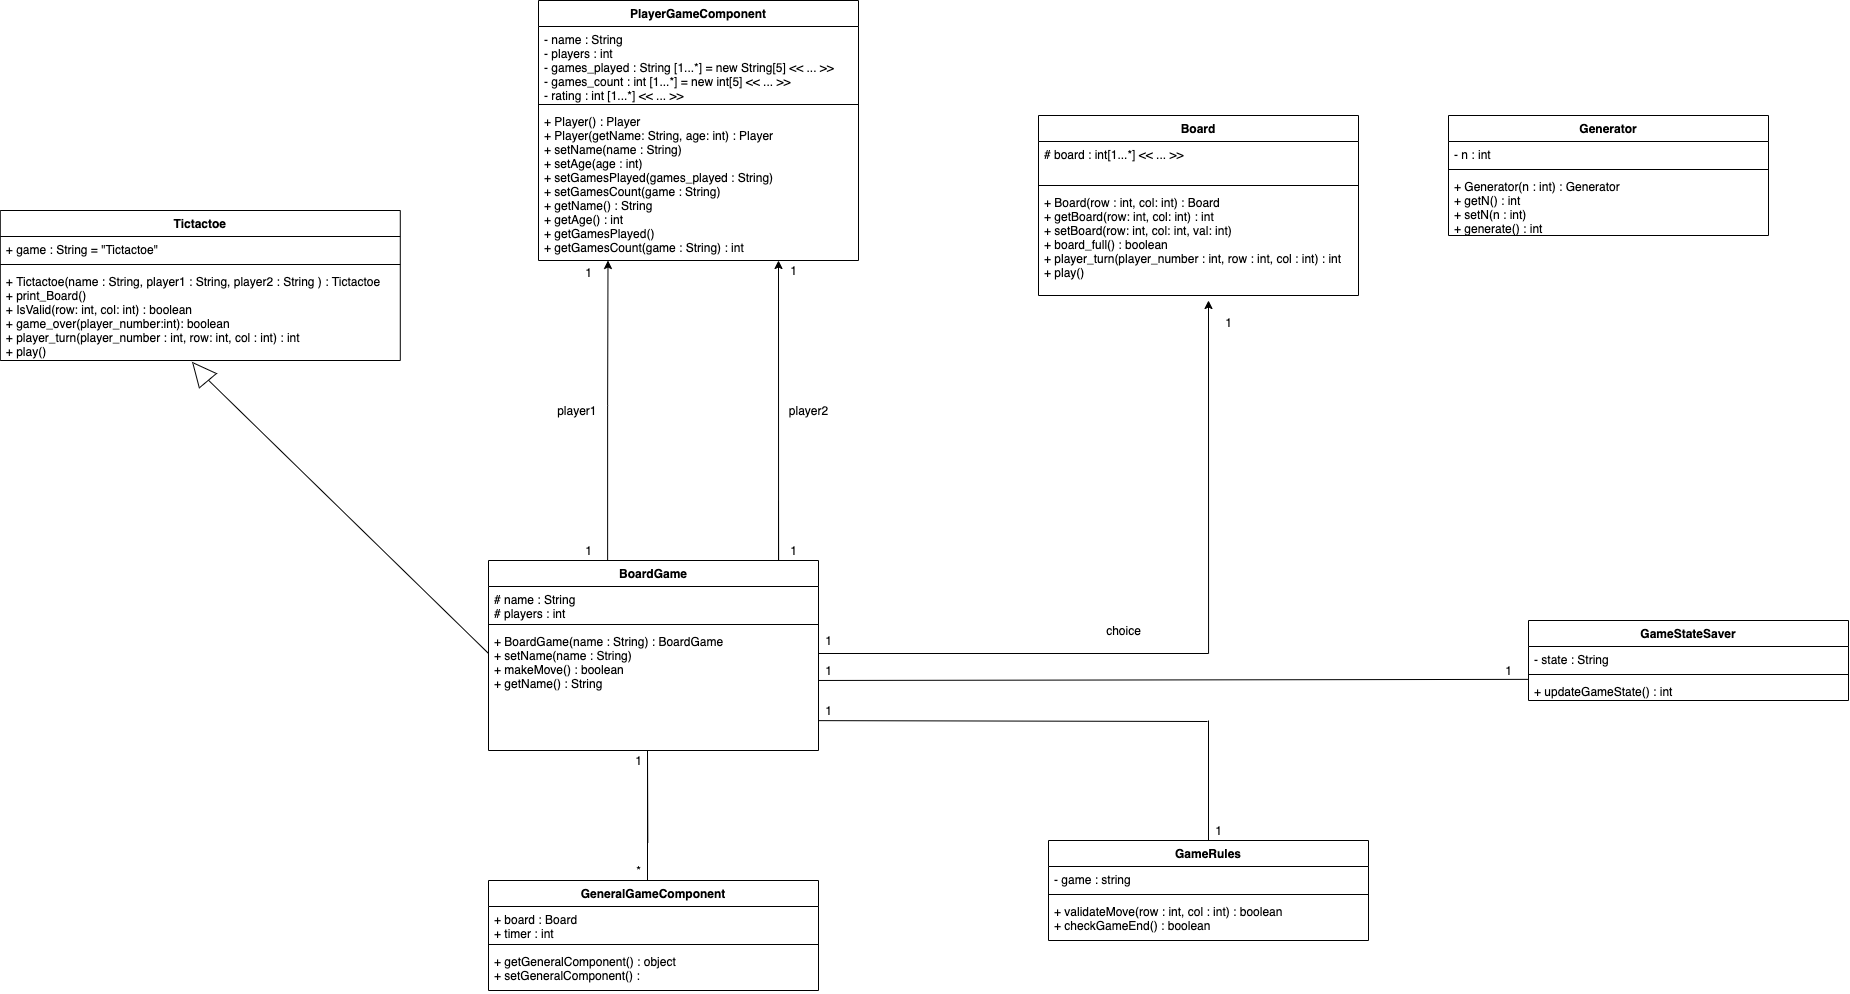

The diagram above was exported from draw.io. Its source (the exported page's mxGraphModel, read from the mxfile embedded in the PNG):
<mxGraphModel dx="1325" dy="511" grid="1" gridSize="10" guides="1" tooltips="1" connect="1" arrows="1" fold="1" page="0" pageScale="1" pageWidth="850" pageHeight="1100" background="none" math="0" shadow="0">
  <root>
    <mxCell id="0" />
    <mxCell id="1" parent="0" />
    <mxCell id="Q89HxiXcfxuipCvT0lgk-12" value="BoardGame" style="swimlane;fontStyle=1;align=center;verticalAlign=top;childLayout=stackLayout;horizontal=1;startSize=26;horizontalStack=0;resizeParent=1;resizeParentMax=0;resizeLast=0;collapsible=1;marginBottom=0;" parent="1" vertex="1">
      <mxGeometry x="440" y="720" width="330" height="190" as="geometry" />
    </mxCell>
    <mxCell id="Q89HxiXcfxuipCvT0lgk-13" value="# name : String&#10;# players : int&#10;" style="text;strokeColor=none;fillColor=none;align=left;verticalAlign=top;spacingLeft=4;spacingRight=4;overflow=hidden;rotatable=0;points=[[0,0.5],[1,0.5]];portConstraint=eastwest;" parent="Q89HxiXcfxuipCvT0lgk-12" vertex="1">
      <mxGeometry y="26" width="330" height="34" as="geometry" />
    </mxCell>
    <mxCell id="Q89HxiXcfxuipCvT0lgk-14" value="" style="line;strokeWidth=1;fillColor=none;align=left;verticalAlign=middle;spacingTop=-1;spacingLeft=3;spacingRight=3;rotatable=0;labelPosition=right;points=[];portConstraint=eastwest;" parent="Q89HxiXcfxuipCvT0lgk-12" vertex="1">
      <mxGeometry y="60" width="330" height="8" as="geometry" />
    </mxCell>
    <mxCell id="Q89HxiXcfxuipCvT0lgk-15" value="+ BoardGame(name : String) : BoardGame&#10;+ setName(name : String) &#10;+ makeMove() : boolean&#10;+ getName() : String&#10;&#10;" style="text;strokeColor=none;fillColor=none;align=left;verticalAlign=top;spacingLeft=4;spacingRight=4;overflow=hidden;rotatable=0;points=[[0,0.5],[1,0.5]];portConstraint=eastwest;" parent="Q89HxiXcfxuipCvT0lgk-12" vertex="1">
      <mxGeometry y="68" width="330" height="122" as="geometry" />
    </mxCell>
    <mxCell id="Q89HxiXcfxuipCvT0lgk-21" value="Tictactoe" style="swimlane;fontStyle=1;align=center;verticalAlign=top;childLayout=stackLayout;horizontal=1;startSize=26;horizontalStack=0;resizeParent=1;resizeParentMax=0;resizeLast=0;collapsible=1;marginBottom=0;" parent="1" vertex="1">
      <mxGeometry x="-48.21000000000001" y="370" width="400" height="150" as="geometry" />
    </mxCell>
    <mxCell id="Q89HxiXcfxuipCvT0lgk-22" value="+ game : String = &quot;Tictactoe&quot;" style="text;strokeColor=none;fillColor=none;align=left;verticalAlign=top;spacingLeft=4;spacingRight=4;overflow=hidden;rotatable=0;points=[[0,0.5],[1,0.5]];portConstraint=eastwest;" parent="Q89HxiXcfxuipCvT0lgk-21" vertex="1">
      <mxGeometry y="26" width="400" height="24" as="geometry" />
    </mxCell>
    <mxCell id="Q89HxiXcfxuipCvT0lgk-23" value="" style="line;strokeWidth=1;fillColor=none;align=left;verticalAlign=middle;spacingTop=-1;spacingLeft=3;spacingRight=3;rotatable=0;labelPosition=right;points=[];portConstraint=eastwest;" parent="Q89HxiXcfxuipCvT0lgk-21" vertex="1">
      <mxGeometry y="50" width="400" height="8" as="geometry" />
    </mxCell>
    <mxCell id="Q89HxiXcfxuipCvT0lgk-24" value="+ Tictactoe(name : String, player1 : String, player2 : String ) : Tictactoe&#10;+ print_Board() &#10;+ IsValid(row: int, col: int) : boolean&#10;+ game_over(player_number:int): boolean&#10;+ player_turn(player_number : int, row: int, col : int) : int&#10;+ play()" style="text;strokeColor=none;fillColor=none;align=left;verticalAlign=top;spacingLeft=4;spacingRight=4;overflow=hidden;rotatable=0;points=[[0,0.5],[1,0.5]];portConstraint=eastwest;labelBackgroundColor=none;labelBorderColor=none;" parent="Q89HxiXcfxuipCvT0lgk-21" vertex="1">
      <mxGeometry y="58" width="400" height="92" as="geometry" />
    </mxCell>
    <mxCell id="Q89HxiXcfxuipCvT0lgk-25" value="PlayerGameComponent" style="swimlane;fontStyle=1;align=center;verticalAlign=top;childLayout=stackLayout;horizontal=1;startSize=26;horizontalStack=0;resizeParent=1;resizeParentMax=0;resizeLast=0;collapsible=1;marginBottom=0;labelBackgroundColor=none;labelBorderColor=none;" parent="1" vertex="1">
      <mxGeometry x="490" y="160" width="320" height="260" as="geometry" />
    </mxCell>
    <mxCell id="Q89HxiXcfxuipCvT0lgk-26" value="- name : String&#10;- players : int&#10;- games_played : String [1...*] = new String[5] &lt;&lt; ... &gt;&gt;&#10;- games_count : int [1...*] = new int[5] &lt;&lt; ... &gt;&gt;&#10;- rating : int [1...*] &lt;&lt; ... &gt;&gt;&#10;" style="text;strokeColor=none;fillColor=none;align=left;verticalAlign=top;spacingLeft=4;spacingRight=4;overflow=hidden;rotatable=0;points=[[0,0.5],[1,0.5]];portConstraint=eastwest;" parent="Q89HxiXcfxuipCvT0lgk-25" vertex="1">
      <mxGeometry y="26" width="320" height="74" as="geometry" />
    </mxCell>
    <mxCell id="Q89HxiXcfxuipCvT0lgk-27" value="" style="line;strokeWidth=1;fillColor=none;align=left;verticalAlign=middle;spacingTop=-1;spacingLeft=3;spacingRight=3;rotatable=0;labelPosition=right;points=[];portConstraint=eastwest;" parent="Q89HxiXcfxuipCvT0lgk-25" vertex="1">
      <mxGeometry y="100" width="320" height="8" as="geometry" />
    </mxCell>
    <mxCell id="Q89HxiXcfxuipCvT0lgk-28" value="+ Player() : Player&#10;+ Player(getName: String, age: int) : Player&#10;+ setName(name : String) &#10;+ setAge(age : int)&#10;+ setGamesPlayed(games_played : String)&#10;+ setGamesCount(game : String) &#10;+ getName() : String&#10;+ getAge() : int&#10;+ getGamesPlayed()&#10;+ getGamesCount(game : String) : int " style="text;strokeColor=none;fillColor=none;align=left;verticalAlign=top;spacingLeft=4;spacingRight=4;overflow=hidden;rotatable=0;points=[[0,0.5],[1,0.5]];portConstraint=eastwest;" parent="Q89HxiXcfxuipCvT0lgk-25" vertex="1">
      <mxGeometry y="108" width="320" height="152" as="geometry" />
    </mxCell>
    <mxCell id="Q89HxiXcfxuipCvT0lgk-29" value="Board" style="swimlane;fontStyle=1;align=center;verticalAlign=top;childLayout=stackLayout;horizontal=1;startSize=26;horizontalStack=0;resizeParent=1;resizeParentMax=0;resizeLast=0;collapsible=1;marginBottom=0;" parent="1" vertex="1">
      <mxGeometry x="990" y="275" width="320" height="180" as="geometry" />
    </mxCell>
    <mxCell id="Q89HxiXcfxuipCvT0lgk-30" value="# board : int[1...*] &lt;&lt; ... &gt;&gt;" style="text;strokeColor=none;fillColor=none;align=left;verticalAlign=top;spacingLeft=4;spacingRight=4;overflow=hidden;rotatable=0;points=[[0,0.5],[1,0.5]];portConstraint=eastwest;" parent="Q89HxiXcfxuipCvT0lgk-29" vertex="1">
      <mxGeometry y="26" width="320" height="40" as="geometry" />
    </mxCell>
    <mxCell id="Q89HxiXcfxuipCvT0lgk-31" value="" style="line;strokeWidth=1;fillColor=none;align=left;verticalAlign=middle;spacingTop=-1;spacingLeft=3;spacingRight=3;rotatable=0;labelPosition=right;points=[];portConstraint=eastwest;" parent="Q89HxiXcfxuipCvT0lgk-29" vertex="1">
      <mxGeometry y="66" width="320" height="8" as="geometry" />
    </mxCell>
    <mxCell id="Q89HxiXcfxuipCvT0lgk-32" value="+ Board(row : int, col: int) : Board&#10;+ getBoard(row: int, col: int) : int&#10;+ setBoard(row: int, col: int, val: int) &#10;+ board_full() : boolean&#10;+ player_turn(player_number : int, row : int, col : int) : int&#10;+ play()" style="text;strokeColor=none;fillColor=none;align=left;verticalAlign=top;spacingLeft=4;spacingRight=4;overflow=hidden;rotatable=0;points=[[0,0.5],[1,0.5]];portConstraint=eastwest;" parent="Q89HxiXcfxuipCvT0lgk-29" vertex="1">
      <mxGeometry y="74" width="320" height="106" as="geometry" />
    </mxCell>
    <mxCell id="Q89HxiXcfxuipCvT0lgk-39" value="" style="endArrow=classic;html=1;rounded=0;edgeStyle=orthogonalEdgeStyle;" parent="1" edge="1">
      <mxGeometry width="50" height="50" relative="1" as="geometry">
        <mxPoint x="770" y="813" as="sourcePoint" />
        <mxPoint x="1160" y="460" as="targetPoint" />
      </mxGeometry>
    </mxCell>
    <mxCell id="Q89HxiXcfxuipCvT0lgk-40" value="" style="endArrow=classic;html=1;rounded=0;edgeStyle=orthogonalEdgeStyle;exitX=0.361;exitY=0;exitDx=0;exitDy=0;exitPerimeter=0;" parent="1" edge="1" source="Q89HxiXcfxuipCvT0lgk-12">
      <mxGeometry width="50" height="50" relative="1" as="geometry">
        <mxPoint x="560" y="710" as="sourcePoint" />
        <mxPoint x="559.5" y="420" as="targetPoint" />
        <Array as="points">
          <mxPoint x="559" y="565" />
        </Array>
      </mxGeometry>
    </mxCell>
    <mxCell id="Q89HxiXcfxuipCvT0lgk-42" value="" style="endArrow=classic;html=1;rounded=0;edgeStyle=orthogonalEdgeStyle;entryX=0.75;entryY=1;entryDx=0;entryDy=0;entryPerimeter=0;" parent="1" target="Q89HxiXcfxuipCvT0lgk-28" edge="1">
      <mxGeometry width="50" height="50" relative="1" as="geometry">
        <mxPoint x="730" y="660" as="sourcePoint" />
        <mxPoint x="610" y="430" as="targetPoint" />
        <Array as="points">
          <mxPoint x="730" y="720" />
        </Array>
      </mxGeometry>
    </mxCell>
    <mxCell id="Q89HxiXcfxuipCvT0lgk-44" value="1&lt;br&gt;" style="text;html=1;align=center;verticalAlign=middle;resizable=0;points=[];autosize=1;strokeColor=none;fillColor=none;" parent="1" vertex="1">
      <mxGeometry x="530" y="422.34" width="20" height="20" as="geometry" />
    </mxCell>
    <mxCell id="Q89HxiXcfxuipCvT0lgk-46" value="1&lt;br&gt;" style="text;html=1;align=center;verticalAlign=middle;resizable=0;points=[];autosize=1;strokeColor=none;fillColor=none;" parent="1" vertex="1">
      <mxGeometry x="735" y="420" width="20" height="20" as="geometry" />
    </mxCell>
    <mxCell id="Q89HxiXcfxuipCvT0lgk-51" value="1&lt;br&gt;" style="text;html=1;align=center;verticalAlign=middle;resizable=0;points=[];autosize=1;strokeColor=none;fillColor=none;" parent="1" vertex="1">
      <mxGeometry x="1170" y="472.34" width="20" height="20" as="geometry" />
    </mxCell>
    <mxCell id="JQGc6w9Gn0oIZFoeLVt2-1" value="1" style="text;html=1;align=center;verticalAlign=middle;resizable=0;points=[];autosize=1;strokeColor=none;fillColor=none;" parent="1" vertex="1">
      <mxGeometry x="530" y="700" width="20" height="20" as="geometry" />
    </mxCell>
    <mxCell id="JQGc6w9Gn0oIZFoeLVt2-2" value="1" style="text;html=1;align=center;verticalAlign=middle;resizable=0;points=[];autosize=1;strokeColor=none;fillColor=none;" parent="1" vertex="1">
      <mxGeometry x="735" y="700" width="20" height="20" as="geometry" />
    </mxCell>
    <mxCell id="JQGc6w9Gn0oIZFoeLVt2-3" value="1" style="text;html=1;align=center;verticalAlign=middle;resizable=0;points=[];autosize=1;strokeColor=none;fillColor=none;" parent="1" vertex="1">
      <mxGeometry x="770" y="790" width="20" height="20" as="geometry" />
    </mxCell>
    <mxCell id="Eqt03pf25T3qGphUjO2s-1" value="" style="endArrow=classic;html=1;rounded=0;exitX=-0.009;exitY=0.235;exitDx=0;exitDy=0;exitPerimeter=0;" parent="1" edge="1">
      <mxGeometry width="50" height="50" relative="1" as="geometry">
        <mxPoint x="440.03" y="812.97" as="sourcePoint" />
        <mxPoint x="150" y="530" as="targetPoint" />
      </mxGeometry>
    </mxCell>
    <mxCell id="Eqt03pf25T3qGphUjO2s-2" value="" style="triangle;whiteSpace=wrap;html=1;direction=east;rotation=-130;" parent="1" vertex="1">
      <mxGeometry x="140" y="520" width="23.57" height="22.34" as="geometry" />
    </mxCell>
    <mxCell id="Eqt03pf25T3qGphUjO2s-8" value="player1&amp;nbsp;" style="text;html=1;align=center;verticalAlign=middle;resizable=0;points=[];autosize=1;strokeColor=none;fillColor=none;" parent="1" vertex="1">
      <mxGeometry x="500" y="560" width="60" height="20" as="geometry" />
    </mxCell>
    <mxCell id="Eqt03pf25T3qGphUjO2s-9" value="player2" style="text;html=1;align=center;verticalAlign=middle;resizable=0;points=[];autosize=1;strokeColor=none;fillColor=none;" parent="1" vertex="1">
      <mxGeometry x="735" y="560" width="50" height="20" as="geometry" />
    </mxCell>
    <mxCell id="6Vq2MQsnYQFY3MWB468C-1" value="Generator" style="swimlane;fontStyle=1;align=center;verticalAlign=top;childLayout=stackLayout;horizontal=1;startSize=26;horizontalStack=0;resizeParent=1;resizeParentMax=0;resizeLast=0;collapsible=1;marginBottom=0;" parent="1" vertex="1">
      <mxGeometry x="1400" y="275" width="320" height="120" as="geometry" />
    </mxCell>
    <mxCell id="6Vq2MQsnYQFY3MWB468C-2" value="- n : int" style="text;strokeColor=none;fillColor=none;align=left;verticalAlign=top;spacingLeft=4;spacingRight=4;overflow=hidden;rotatable=0;points=[[0,0.5],[1,0.5]];portConstraint=eastwest;" parent="6Vq2MQsnYQFY3MWB468C-1" vertex="1">
      <mxGeometry y="26" width="320" height="24" as="geometry" />
    </mxCell>
    <mxCell id="6Vq2MQsnYQFY3MWB468C-3" value="" style="line;strokeWidth=1;fillColor=none;align=left;verticalAlign=middle;spacingTop=-1;spacingLeft=3;spacingRight=3;rotatable=0;labelPosition=right;points=[];portConstraint=eastwest;" parent="6Vq2MQsnYQFY3MWB468C-1" vertex="1">
      <mxGeometry y="50" width="320" height="8" as="geometry" />
    </mxCell>
    <mxCell id="6Vq2MQsnYQFY3MWB468C-4" value="+ Generator(n : int) : Generator&#10;+ getN() : int&#10;+ setN(n : int) &#10;+ generate() : int" style="text;strokeColor=none;fillColor=none;align=left;verticalAlign=top;spacingLeft=4;spacingRight=4;overflow=hidden;rotatable=0;points=[[0,0.5],[1,0.5]];portConstraint=eastwest;" parent="6Vq2MQsnYQFY3MWB468C-1" vertex="1">
      <mxGeometry y="58" width="320" height="62" as="geometry" />
    </mxCell>
    <mxCell id="Eqt03pf25T3qGphUjO2s-10" value="choice" style="text;html=1;align=center;verticalAlign=middle;resizable=0;points=[];autosize=1;strokeColor=none;fillColor=none;" parent="1" vertex="1">
      <mxGeometry x="1050" y="780" width="50" height="20" as="geometry" />
    </mxCell>
    <mxCell id="hjQLlHJvZEHp1ARaBRLo-22" value="GeneralGameComponent" style="swimlane;fontStyle=1;align=center;verticalAlign=top;childLayout=stackLayout;horizontal=1;startSize=26;horizontalStack=0;resizeParent=1;resizeParentMax=0;resizeLast=0;collapsible=1;marginBottom=0;" vertex="1" parent="1">
      <mxGeometry x="440" y="1040" width="330" height="110" as="geometry" />
    </mxCell>
    <mxCell id="hjQLlHJvZEHp1ARaBRLo-23" value="+ board : Board &#10;+ timer : int&#10;&#10;" style="text;strokeColor=none;fillColor=none;align=left;verticalAlign=top;spacingLeft=4;spacingRight=4;overflow=hidden;rotatable=0;points=[[0,0.5],[1,0.5]];portConstraint=eastwest;" vertex="1" parent="hjQLlHJvZEHp1ARaBRLo-22">
      <mxGeometry y="26" width="330" height="34" as="geometry" />
    </mxCell>
    <mxCell id="hjQLlHJvZEHp1ARaBRLo-24" value="" style="line;strokeWidth=1;fillColor=none;align=left;verticalAlign=middle;spacingTop=-1;spacingLeft=3;spacingRight=3;rotatable=0;labelPosition=right;points=[];portConstraint=eastwest;" vertex="1" parent="hjQLlHJvZEHp1ARaBRLo-22">
      <mxGeometry y="60" width="330" height="8" as="geometry" />
    </mxCell>
    <mxCell id="hjQLlHJvZEHp1ARaBRLo-25" value="+ getGeneralComponent() : object&#10;+ setGeneralComponent() :  &#10;" style="text;strokeColor=none;fillColor=none;align=left;verticalAlign=top;spacingLeft=4;spacingRight=4;overflow=hidden;rotatable=0;points=[[0,0.5],[1,0.5]];portConstraint=eastwest;" vertex="1" parent="hjQLlHJvZEHp1ARaBRLo-22">
      <mxGeometry y="68" width="330" height="42" as="geometry" />
    </mxCell>
    <mxCell id="hjQLlHJvZEHp1ARaBRLo-30" value="GameStateSaver" style="swimlane;fontStyle=1;align=center;verticalAlign=top;childLayout=stackLayout;horizontal=1;startSize=26;horizontalStack=0;resizeParent=1;resizeParentMax=0;resizeLast=0;collapsible=1;marginBottom=0;" vertex="1" parent="1">
      <mxGeometry x="1480" y="780" width="320" height="80" as="geometry" />
    </mxCell>
    <mxCell id="hjQLlHJvZEHp1ARaBRLo-31" value="- state : String" style="text;strokeColor=none;fillColor=none;align=left;verticalAlign=top;spacingLeft=4;spacingRight=4;overflow=hidden;rotatable=0;points=[[0,0.5],[1,0.5]];portConstraint=eastwest;" vertex="1" parent="hjQLlHJvZEHp1ARaBRLo-30">
      <mxGeometry y="26" width="320" height="24" as="geometry" />
    </mxCell>
    <mxCell id="hjQLlHJvZEHp1ARaBRLo-32" value="" style="line;strokeWidth=1;fillColor=none;align=left;verticalAlign=middle;spacingTop=-1;spacingLeft=3;spacingRight=3;rotatable=0;labelPosition=right;points=[];portConstraint=eastwest;" vertex="1" parent="hjQLlHJvZEHp1ARaBRLo-30">
      <mxGeometry y="50" width="320" height="8" as="geometry" />
    </mxCell>
    <mxCell id="hjQLlHJvZEHp1ARaBRLo-33" value="+ updateGameState() : int" style="text;strokeColor=none;fillColor=none;align=left;verticalAlign=top;spacingLeft=4;spacingRight=4;overflow=hidden;rotatable=0;points=[[0,0.5],[1,0.5]];portConstraint=eastwest;" vertex="1" parent="hjQLlHJvZEHp1ARaBRLo-30">
      <mxGeometry y="58" width="320" height="22" as="geometry" />
    </mxCell>
    <mxCell id="hjQLlHJvZEHp1ARaBRLo-36" value="" style="endArrow=none;html=1;rounded=0;entryX=0.491;entryY=1.02;entryDx=0;entryDy=0;entryPerimeter=0;" edge="1" parent="1">
      <mxGeometry width="50" height="50" relative="1" as="geometry">
        <mxPoint x="599" y="1040" as="sourcePoint" />
        <mxPoint x="599.3199999999999" y="1002.04" as="targetPoint" />
        <Array as="points">
          <mxPoint x="599" y="910" />
        </Array>
      </mxGeometry>
    </mxCell>
    <mxCell id="hjQLlHJvZEHp1ARaBRLo-40" value="GameRules" style="swimlane;fontStyle=1;align=center;verticalAlign=top;childLayout=stackLayout;horizontal=1;startSize=26;horizontalStack=0;resizeParent=1;resizeParentMax=0;resizeLast=0;collapsible=1;marginBottom=0;" vertex="1" parent="1">
      <mxGeometry x="1000" y="1000" width="320" height="100" as="geometry" />
    </mxCell>
    <mxCell id="hjQLlHJvZEHp1ARaBRLo-41" value="- game : string" style="text;strokeColor=none;fillColor=none;align=left;verticalAlign=top;spacingLeft=4;spacingRight=4;overflow=hidden;rotatable=0;points=[[0,0.5],[1,0.5]];portConstraint=eastwest;" vertex="1" parent="hjQLlHJvZEHp1ARaBRLo-40">
      <mxGeometry y="26" width="320" height="24" as="geometry" />
    </mxCell>
    <mxCell id="hjQLlHJvZEHp1ARaBRLo-42" value="" style="line;strokeWidth=1;fillColor=none;align=left;verticalAlign=middle;spacingTop=-1;spacingLeft=3;spacingRight=3;rotatable=0;labelPosition=right;points=[];portConstraint=eastwest;" vertex="1" parent="hjQLlHJvZEHp1ARaBRLo-40">
      <mxGeometry y="50" width="320" height="8" as="geometry" />
    </mxCell>
    <mxCell id="hjQLlHJvZEHp1ARaBRLo-43" value="+ validateMove(row : int, col : int) : boolean&#10;+ checkGameEnd() : boolean" style="text;strokeColor=none;fillColor=none;align=left;verticalAlign=top;spacingLeft=4;spacingRight=4;overflow=hidden;rotatable=0;points=[[0,0.5],[1,0.5]];portConstraint=eastwest;" vertex="1" parent="hjQLlHJvZEHp1ARaBRLo-40">
      <mxGeometry y="58" width="320" height="42" as="geometry" />
    </mxCell>
    <mxCell id="hjQLlHJvZEHp1ARaBRLo-48" value="" style="endArrow=none;html=1;rounded=0;exitX=1.004;exitY=0.747;exitDx=0;exitDy=0;exitPerimeter=0;" edge="1" parent="1">
      <mxGeometry width="50" height="50" relative="1" as="geometry">
        <mxPoint x="770.3199999999999" y="880.134" as="sourcePoint" />
        <mxPoint x="1159" y="881" as="targetPoint" />
      </mxGeometry>
    </mxCell>
    <mxCell id="hjQLlHJvZEHp1ARaBRLo-49" value="" style="endArrow=none;html=1;rounded=0;exitX=0.5;exitY=0;exitDx=0;exitDy=0;" edge="1" parent="1" source="hjQLlHJvZEHp1ARaBRLo-40">
      <mxGeometry width="50" height="50" relative="1" as="geometry">
        <mxPoint x="1120" y="960" as="sourcePoint" />
        <mxPoint x="1160" y="880" as="targetPoint" />
      </mxGeometry>
    </mxCell>
    <mxCell id="hjQLlHJvZEHp1ARaBRLo-50" value="" style="endArrow=none;html=1;rounded=0;exitX=1.001;exitY=0.426;exitDx=0;exitDy=0;entryX=-0.002;entryY=0.039;entryDx=0;entryDy=0;entryPerimeter=0;exitPerimeter=0;" edge="1" parent="1" source="Q89HxiXcfxuipCvT0lgk-15" target="hjQLlHJvZEHp1ARaBRLo-33">
      <mxGeometry width="50" height="50" relative="1" as="geometry">
        <mxPoint x="1350" y="880" as="sourcePoint" />
        <mxPoint x="1400" y="830" as="targetPoint" />
      </mxGeometry>
    </mxCell>
    <mxCell id="hjQLlHJvZEHp1ARaBRLo-51" value="1" style="text;html=1;align=center;verticalAlign=middle;resizable=0;points=[];autosize=1;strokeColor=none;fillColor=none;" vertex="1" parent="1">
      <mxGeometry x="580" y="910" width="20" height="20" as="geometry" />
    </mxCell>
    <mxCell id="hjQLlHJvZEHp1ARaBRLo-52" value="*" style="text;html=1;align=center;verticalAlign=middle;resizable=0;points=[];autosize=1;strokeColor=none;fillColor=none;" vertex="1" parent="1">
      <mxGeometry x="580" y="1020" width="20" height="20" as="geometry" />
    </mxCell>
    <mxCell id="hjQLlHJvZEHp1ARaBRLo-53" value="1" style="text;html=1;align=center;verticalAlign=middle;resizable=0;points=[];autosize=1;strokeColor=none;fillColor=none;" vertex="1" parent="1">
      <mxGeometry x="770" y="820" width="20" height="20" as="geometry" />
    </mxCell>
    <mxCell id="hjQLlHJvZEHp1ARaBRLo-54" value="1" style="text;html=1;align=center;verticalAlign=middle;resizable=0;points=[];autosize=1;strokeColor=none;fillColor=none;" vertex="1" parent="1">
      <mxGeometry x="1450" y="820" width="20" height="20" as="geometry" />
    </mxCell>
    <mxCell id="hjQLlHJvZEHp1ARaBRLo-55" value="1" style="text;html=1;align=center;verticalAlign=middle;resizable=0;points=[];autosize=1;strokeColor=none;fillColor=none;" vertex="1" parent="1">
      <mxGeometry x="770" y="860" width="20" height="20" as="geometry" />
    </mxCell>
    <mxCell id="hjQLlHJvZEHp1ARaBRLo-56" value="1" style="text;html=1;align=center;verticalAlign=middle;resizable=0;points=[];autosize=1;strokeColor=none;fillColor=none;" vertex="1" parent="1">
      <mxGeometry x="1160" y="980" width="20" height="20" as="geometry" />
    </mxCell>
  </root>
</mxGraphModel>